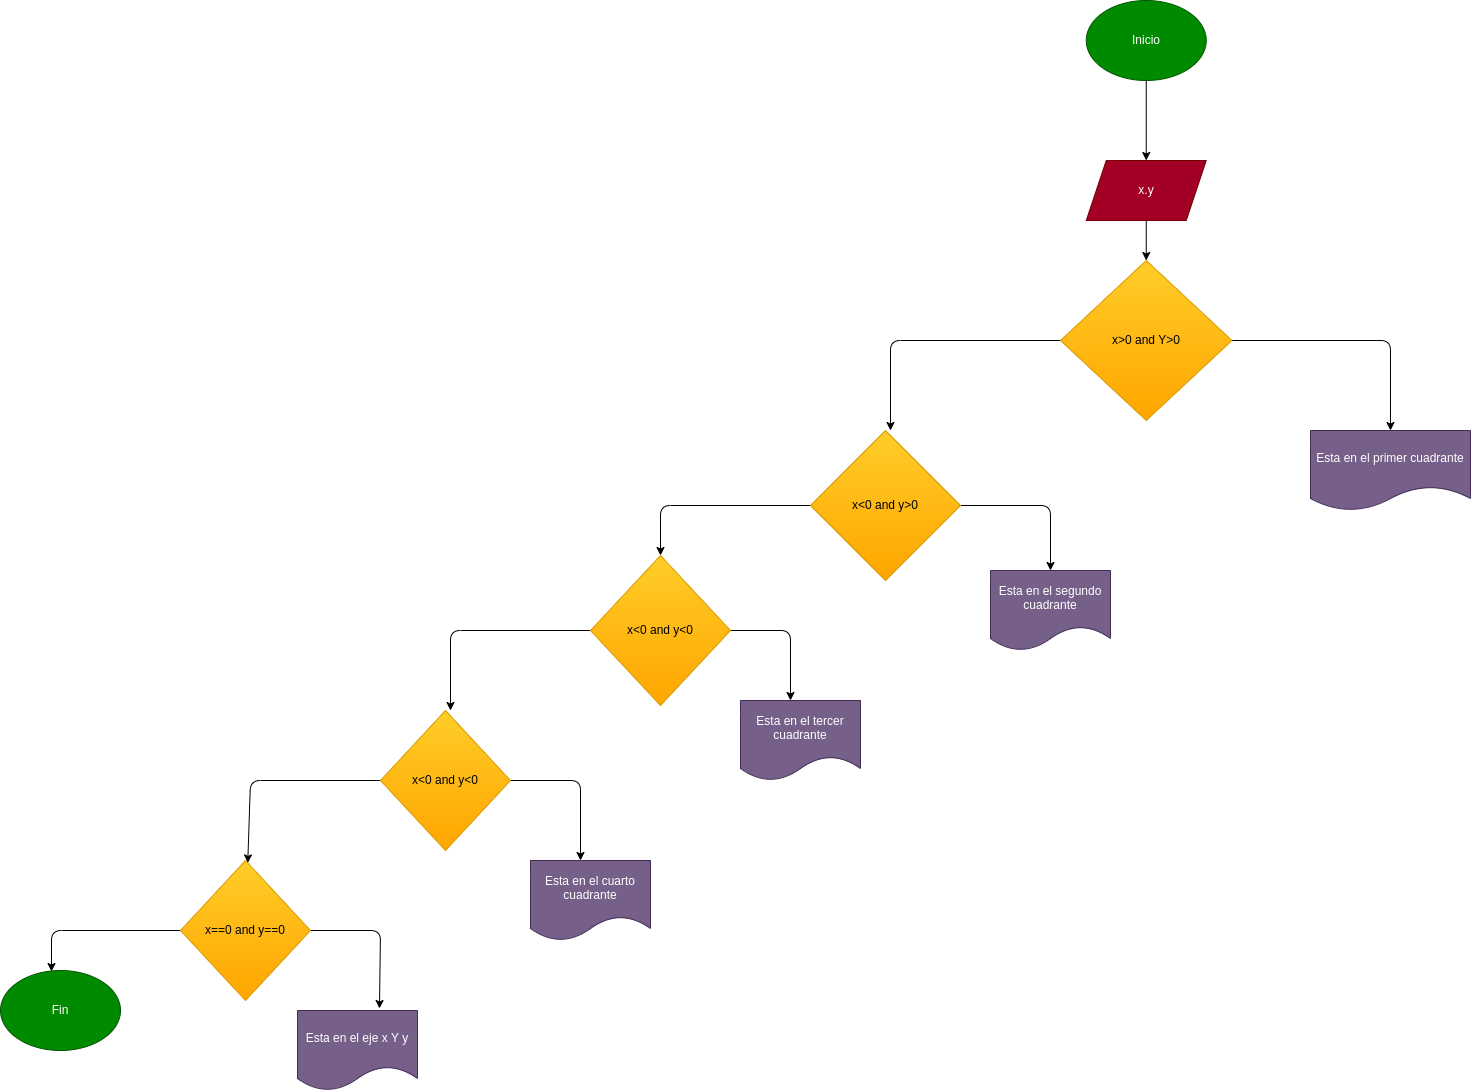

The diagram above was exported from draw.io. Its source (the exported page's mxGraphModel, read from the mxfile embedded in the PNG):
<mxGraphModel dx="1494" dy="1641" grid="1" gridSize="10" guides="1" tooltips="1" connect="1" arrows="1" fold="1" page="1" pageScale="1" pageWidth="827" pageHeight="1169" math="0" shadow="0">
  <root>
    <mxCell id="0" />
    <mxCell id="1" parent="0" />
    <mxCell id="2" value="Inicio" style="ellipse;whiteSpace=wrap;html=1;fillColor=#008a00;fontColor=#ffffff;strokeColor=#005700;" vertex="1" parent="1">
      <mxGeometry x="315.75" y="-120" width="120" height="80" as="geometry" />
    </mxCell>
    <mxCell id="17" style="edgeStyle=none;html=1;exitX=0.5;exitY=1;exitDx=0;exitDy=0;entryX=0.5;entryY=0;entryDx=0;entryDy=0;" edge="1" parent="1" source="4" target="9">
      <mxGeometry relative="1" as="geometry" />
    </mxCell>
    <mxCell id="4" value="x.y" style="shape=parallelogram;perimeter=parallelogramPerimeter;whiteSpace=wrap;html=1;fixedSize=1;fillColor=#a20025;fontColor=#ffffff;strokeColor=#6F0000;" vertex="1" parent="1">
      <mxGeometry x="315.75" y="40" width="120" height="60" as="geometry" />
    </mxCell>
    <mxCell id="6" value="" style="endArrow=classic;html=1;exitX=0.5;exitY=1;exitDx=0;exitDy=0;entryX=0.5;entryY=0;entryDx=0;entryDy=0;" edge="1" parent="1" source="2" target="4">
      <mxGeometry width="50" height="50" relative="1" as="geometry">
        <mxPoint x="290" y="210" as="sourcePoint" />
        <mxPoint x="340" y="160" as="targetPoint" />
      </mxGeometry>
    </mxCell>
    <mxCell id="12" value="" style="edgeStyle=none;html=1;" edge="1" parent="1" source="9" target="11">
      <mxGeometry relative="1" as="geometry">
        <Array as="points">
          <mxPoint x="620" y="220" />
        </Array>
      </mxGeometry>
    </mxCell>
    <mxCell id="13" style="edgeStyle=none;html=1;exitX=0;exitY=0.5;exitDx=0;exitDy=0;" edge="1" parent="1" source="9">
      <mxGeometry relative="1" as="geometry">
        <mxPoint x="120" y="310" as="targetPoint" />
        <Array as="points">
          <mxPoint x="120" y="220" />
        </Array>
      </mxGeometry>
    </mxCell>
    <mxCell id="9" value="x&amp;gt;0 and Y&amp;gt;0&lt;br&gt;" style="rhombus;whiteSpace=wrap;html=1;fillColor=#ffcd28;gradientColor=#ffa500;strokeColor=#d79b00;" vertex="1" parent="1">
      <mxGeometry x="290" y="140" width="171.5" height="160" as="geometry" />
    </mxCell>
    <mxCell id="11" value="Esta en el primer cuadrante" style="shape=document;whiteSpace=wrap;html=1;boundedLbl=1;fillColor=#76608a;fontColor=#ffffff;strokeColor=#432D57;" vertex="1" parent="1">
      <mxGeometry x="540" y="310" width="160" height="80" as="geometry" />
    </mxCell>
    <mxCell id="15" style="edgeStyle=none;html=1;exitX=1;exitY=0.5;exitDx=0;exitDy=0;" edge="1" parent="1" source="14">
      <mxGeometry relative="1" as="geometry">
        <mxPoint x="280" y="450" as="targetPoint" />
        <Array as="points">
          <mxPoint x="280" y="385" />
        </Array>
      </mxGeometry>
    </mxCell>
    <mxCell id="18" style="edgeStyle=none;html=1;exitX=0;exitY=0.5;exitDx=0;exitDy=0;entryX=0.5;entryY=0;entryDx=0;entryDy=0;" edge="1" parent="1" source="14" target="19">
      <mxGeometry relative="1" as="geometry">
        <mxPoint x="-70" y="440" as="targetPoint" />
        <Array as="points">
          <mxPoint x="-110" y="385" />
        </Array>
      </mxGeometry>
    </mxCell>
    <mxCell id="14" value="x&amp;lt;0 and y&amp;gt;0" style="rhombus;whiteSpace=wrap;html=1;fillColor=#ffcd28;gradientColor=#ffa500;strokeColor=#d79b00;" vertex="1" parent="1">
      <mxGeometry x="40" y="310" width="150" height="150" as="geometry" />
    </mxCell>
    <mxCell id="16" value="Esta en el segundo cuadrante" style="shape=document;whiteSpace=wrap;html=1;boundedLbl=1;fillColor=#76608a;fontColor=#ffffff;strokeColor=#432D57;" vertex="1" parent="1">
      <mxGeometry x="220" y="450" width="120" height="80" as="geometry" />
    </mxCell>
    <mxCell id="20" style="edgeStyle=none;html=1;exitX=1;exitY=0.5;exitDx=0;exitDy=0;" edge="1" parent="1" source="19">
      <mxGeometry relative="1" as="geometry">
        <mxPoint x="20" y="580" as="targetPoint" />
        <Array as="points">
          <mxPoint x="20" y="510" />
        </Array>
      </mxGeometry>
    </mxCell>
    <mxCell id="22" style="edgeStyle=none;html=1;exitX=0;exitY=0.5;exitDx=0;exitDy=0;" edge="1" parent="1" source="19">
      <mxGeometry relative="1" as="geometry">
        <mxPoint x="-320" y="590" as="targetPoint" />
        <Array as="points">
          <mxPoint x="-320" y="510" />
        </Array>
      </mxGeometry>
    </mxCell>
    <mxCell id="19" value="x&amp;lt;0 and y&amp;lt;0" style="rhombus;whiteSpace=wrap;html=1;fillColor=#ffcd28;gradientColor=#ffa500;strokeColor=#d79b00;" vertex="1" parent="1">
      <mxGeometry x="-180" y="435" width="140" height="150" as="geometry" />
    </mxCell>
    <mxCell id="21" value="Esta en el tercer cuadrante" style="shape=document;whiteSpace=wrap;html=1;boundedLbl=1;fillColor=#76608a;fontColor=#ffffff;strokeColor=#432D57;" vertex="1" parent="1">
      <mxGeometry x="-30" y="580" width="120" height="80" as="geometry" />
    </mxCell>
    <mxCell id="24" style="edgeStyle=none;html=1;exitX=1;exitY=0.5;exitDx=0;exitDy=0;" edge="1" parent="1" source="23">
      <mxGeometry relative="1" as="geometry">
        <mxPoint x="-190" y="740" as="targetPoint" />
        <Array as="points">
          <mxPoint x="-190" y="660" />
        </Array>
      </mxGeometry>
    </mxCell>
    <mxCell id="26" style="edgeStyle=none;html=1;exitX=0;exitY=0.5;exitDx=0;exitDy=0;" edge="1" parent="1" source="23" target="29">
      <mxGeometry relative="1" as="geometry">
        <mxPoint x="-480" y="740" as="targetPoint" />
        <Array as="points">
          <mxPoint x="-520" y="660" />
        </Array>
      </mxGeometry>
    </mxCell>
    <mxCell id="23" value="x&amp;lt;0 and y&amp;lt;0" style="rhombus;whiteSpace=wrap;html=1;fillColor=#ffcd28;gradientColor=#ffa500;strokeColor=#d79b00;" vertex="1" parent="1">
      <mxGeometry x="-390" y="590" width="130" height="140" as="geometry" />
    </mxCell>
    <mxCell id="25" value="Esta en el cuarto cuadrante" style="shape=document;whiteSpace=wrap;html=1;boundedLbl=1;fillColor=#76608a;fontColor=#ffffff;strokeColor=#432D57;" vertex="1" parent="1">
      <mxGeometry x="-240" y="740" width="120" height="80" as="geometry" />
    </mxCell>
    <mxCell id="28" value="Esta en el eje x Y y" style="shape=document;whiteSpace=wrap;html=1;boundedLbl=1;fillColor=#76608a;fontColor=#ffffff;strokeColor=#432D57;" vertex="1" parent="1">
      <mxGeometry x="-473" y="890" width="120" height="80" as="geometry" />
    </mxCell>
    <mxCell id="30" style="edgeStyle=none;html=1;exitX=1;exitY=0.5;exitDx=0;exitDy=0;entryX=0.683;entryY=-0.025;entryDx=0;entryDy=0;entryPerimeter=0;" edge="1" parent="1" source="29" target="28">
      <mxGeometry relative="1" as="geometry">
        <mxPoint x="-360" y="850" as="targetPoint" />
        <Array as="points">
          <mxPoint x="-390" y="810" />
        </Array>
      </mxGeometry>
    </mxCell>
    <mxCell id="32" style="edgeStyle=none;html=1;exitX=0;exitY=0.5;exitDx=0;exitDy=0;entryX=0.425;entryY=0.013;entryDx=0;entryDy=0;entryPerimeter=0;" edge="1" parent="1" source="29" target="31">
      <mxGeometry relative="1" as="geometry">
        <mxPoint x="-710" y="810" as="targetPoint" />
        <Array as="points">
          <mxPoint x="-719" y="810" />
        </Array>
      </mxGeometry>
    </mxCell>
    <mxCell id="29" value="x==0 and y==0" style="rhombus;whiteSpace=wrap;html=1;fillColor=#ffcd28;gradientColor=#ffa500;strokeColor=#d79b00;" vertex="1" parent="1">
      <mxGeometry x="-590" y="740" width="130" height="140" as="geometry" />
    </mxCell>
    <mxCell id="31" value="Fin" style="ellipse;whiteSpace=wrap;html=1;fillColor=#008a00;fontColor=#ffffff;strokeColor=#005700;" vertex="1" parent="1">
      <mxGeometry x="-770" y="850" width="120" height="80" as="geometry" />
    </mxCell>
  </root>
</mxGraphModel>